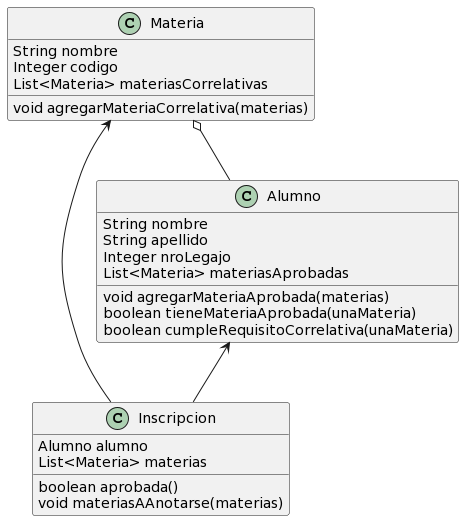

The diagram above was rendered by PlantUML. Its source (embedded in the PNG):
@startuml
class Inscripcion {
  Alumno alumno
  List<Materia> materias
  boolean aprobada()
  void materiasAAnotarse(materias)
}

class Materia {
  String nombre
  Integer codigo
  List<Materia> materiasCorrelativas
  void agregarMateriaCorrelativa(materias)
}

class Alumno {
  String nombre
  String apellido
  Integer nroLegajo
  List<Materia> materiasAprobadas
  void agregarMateriaAprobada(materias)
  boolean tieneMateriaAprobada(unaMateria)
  boolean cumpleRequisitoCorrelativa(unaMateria)
}


Materia o-- Alumno 
Materia <-- Inscripcion 
Alumno <-- Inscripcion
@enduml